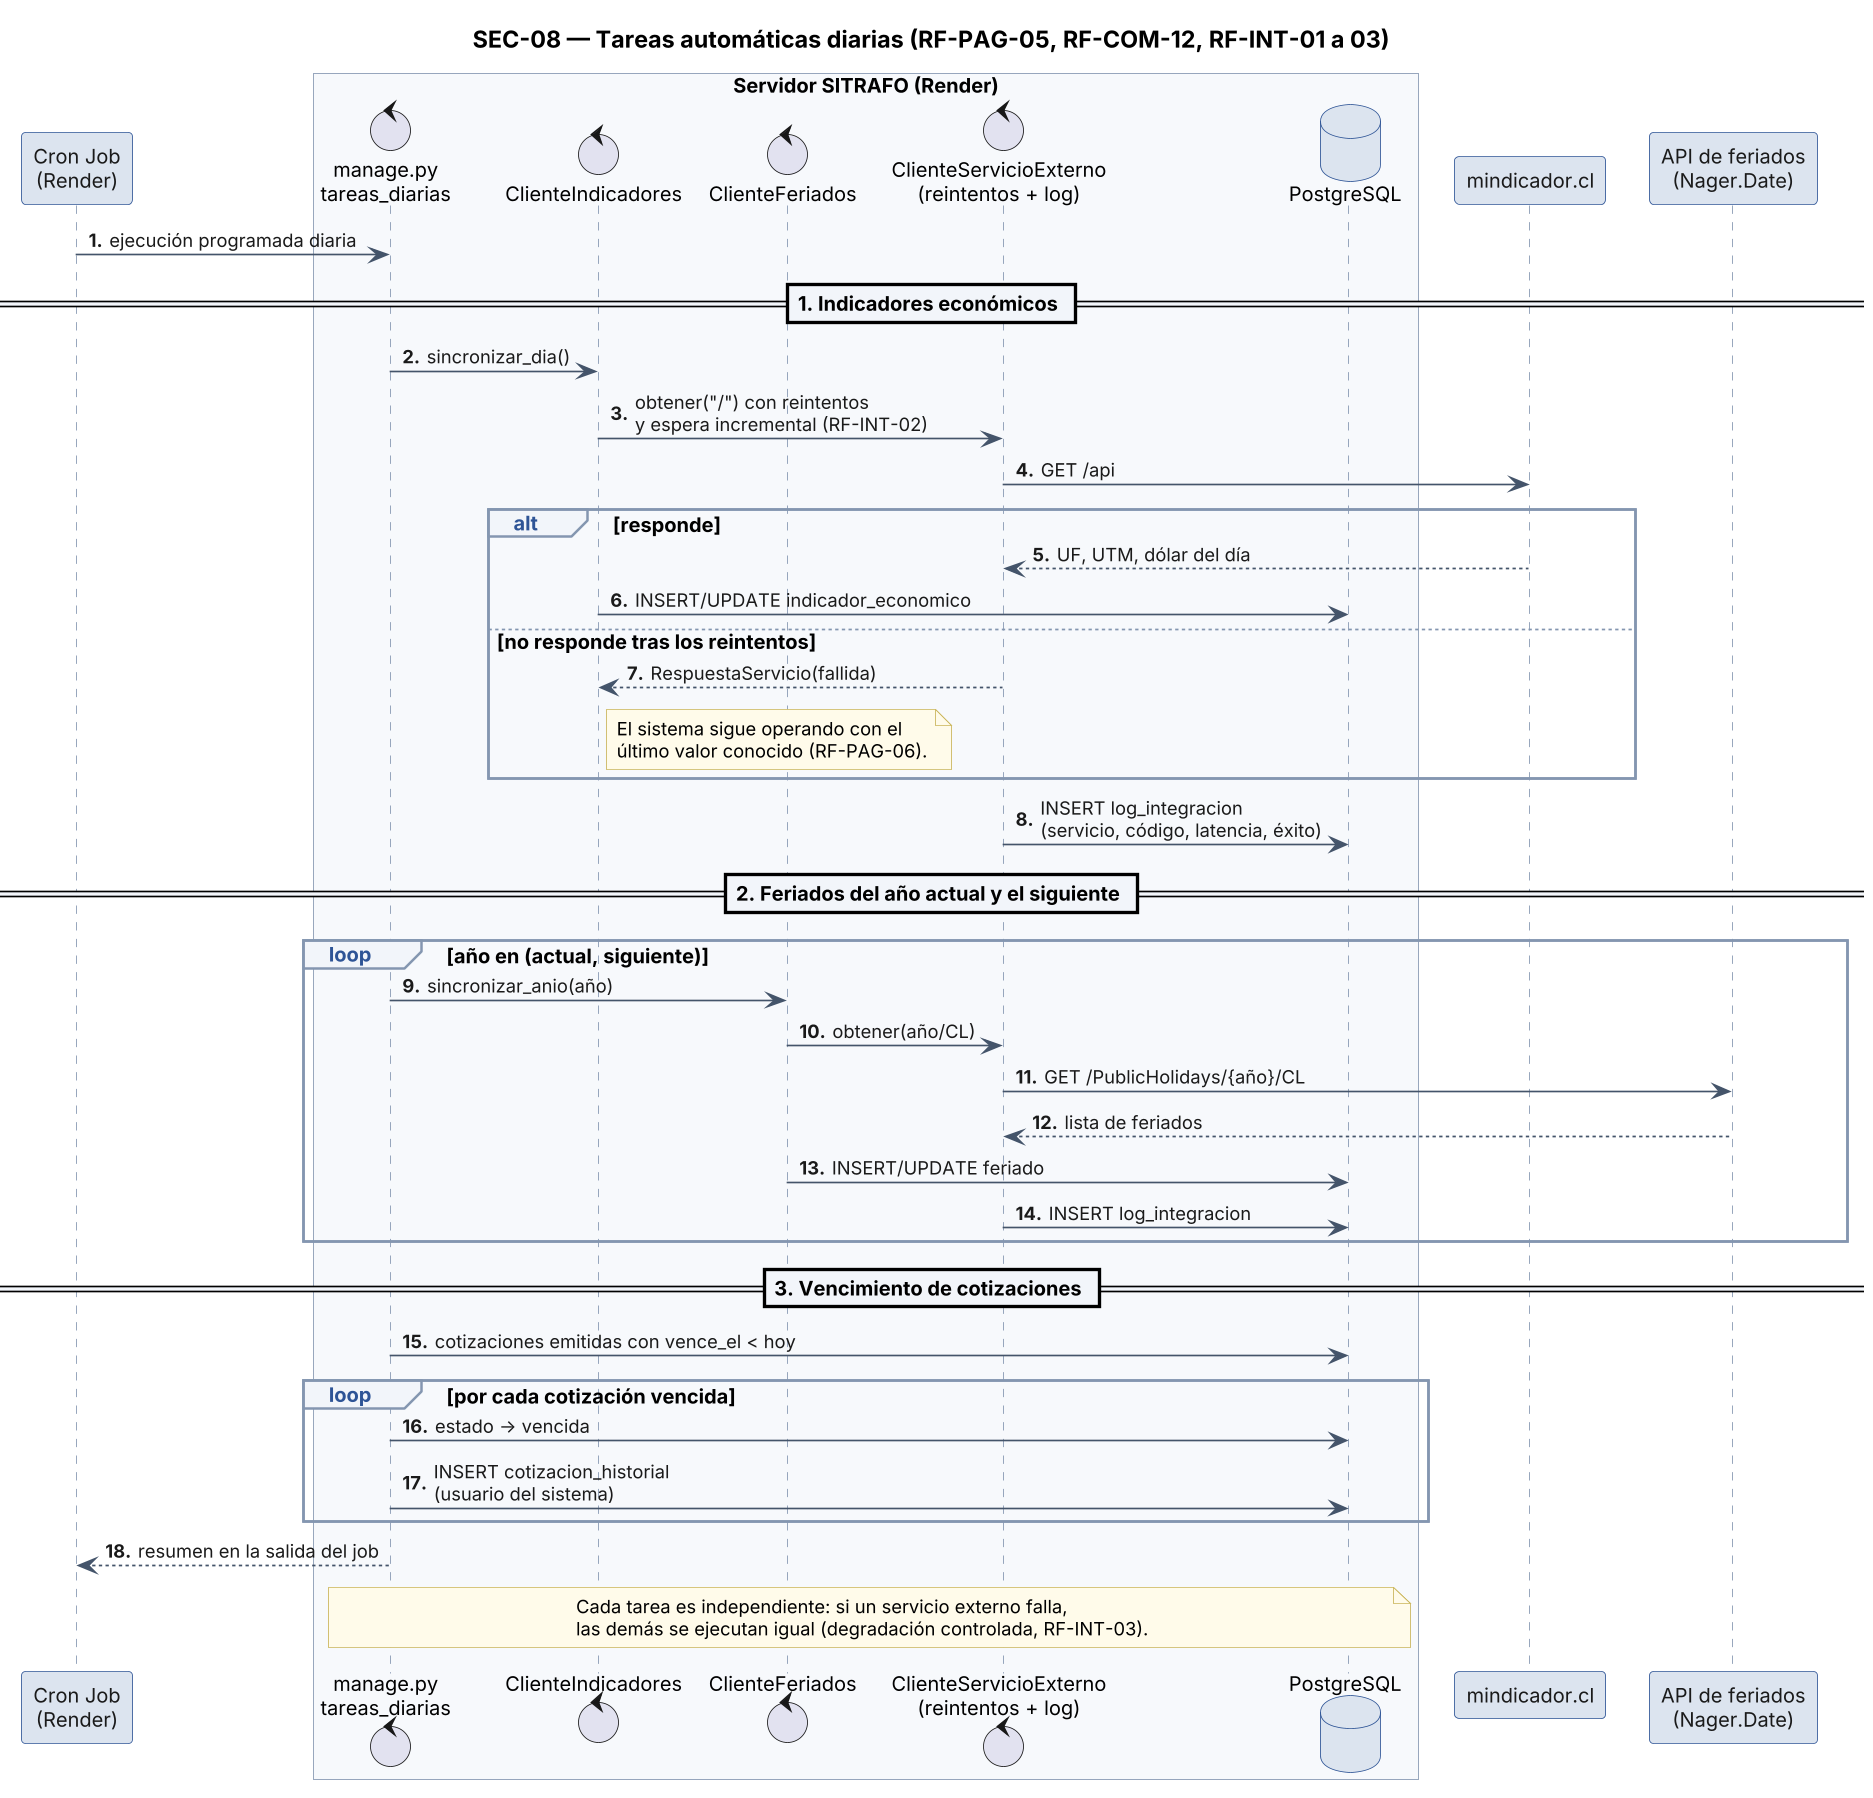

The diagram above was rendered by PlantUML. Its source (embedded in the PNG):
@startuml SEC-08_Tareas_diarias
title SEC-08 — Tareas automáticas diarias (RF-PAG-05, RF-COM-12, RF-INT-01 a 03)
!include _skin_secuencia.txt

participant "Cron Job\n(Render)" as CR
box "Servidor SITRAFO (Render)" #F7F9FC
  control "manage.py\ntareas_diarias" as T
  control "ClienteIndicadores" as CI
  control "ClienteFeriados" as CF
  control "ClienteServicioExterno\n(reintentos + log)" as CS
  database "PostgreSQL" as DB
end box
participant "mindicador.cl" as MI
participant "API de feriados\n(Nager.Date)" as FE

CR -> T : ejecución programada diaria

== 1. Indicadores económicos ==
T -> CI : sincronizar_dia()
CI -> CS : obtener("/") con reintentos\ny espera incremental (RF-INT-02)
CS -> MI : GET /api
alt responde
  MI --> CS : UF, UTM, dólar del día
  CI -> DB : INSERT/UPDATE indicador_economico
else no responde tras los reintentos
  CS --> CI : RespuestaServicio(fallida)
  note right of CI : El sistema sigue operando con el\núltimo valor conocido (RF-PAG-06).
end
CS -> DB : INSERT log_integracion\n(servicio, código, latencia, éxito)

== 2. Feriados del año actual y el siguiente ==
loop año en (actual, siguiente)
  T -> CF : sincronizar_anio(año)
  CF -> CS : obtener(año/CL)
  CS -> FE : GET /PublicHolidays/{año}/CL
  FE --> CS : lista de feriados
  CF -> DB : INSERT/UPDATE feriado
  CS -> DB : INSERT log_integracion
end

== 3. Vencimiento de cotizaciones ==
T -> DB : cotizaciones emitidas con vence_el < hoy
loop por cada cotización vencida
  T -> DB : estado → vencida
  T -> DB : INSERT cotizacion_historial\n(usuario del sistema)
end
T --> CR : resumen en la salida del job

note over T, DB
  Cada tarea es independiente: si un servicio externo falla,
  las demás se ejecutan igual (degradación controlada, RF-INT-03).
end note
@enduml